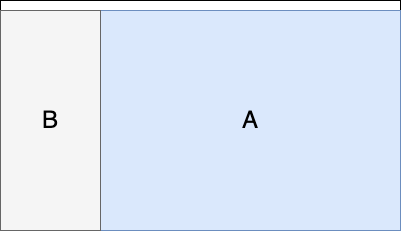

The diagram above was exported from draw.io. Its source (the exported page's mxGraphModel, read from the mxfile embedded in the PNG):
<mxGraphModel dx="1025" dy="802" grid="1" gridSize="10" guides="1" tooltips="1" connect="1" arrows="1" fold="1" page="1" pageScale="1" pageWidth="827" pageHeight="1169" math="0" shadow="0">
  <root>
    <mxCell id="0" />
    <mxCell id="1" parent="0" />
    <mxCell id="2" value="" style="rounded=0;whiteSpace=wrap;html=1;" vertex="1" parent="1">
      <mxGeometry x="40" y="40" width="400" height="230" as="geometry" />
    </mxCell>
    <mxCell id="3" value="" style="rounded=0;whiteSpace=wrap;html=1;fillColor=#dae8fc;strokeColor=#6c8ebf;" vertex="1" parent="1">
      <mxGeometry x="140" y="50" width="300" height="220" as="geometry" />
    </mxCell>
    <mxCell id="4" value="" style="rounded=0;whiteSpace=wrap;html=1;fillColor=#f5f5f5;fontColor=#333333;strokeColor=#666666;" vertex="1" parent="1">
      <mxGeometry x="40" y="50" width="100" height="220" as="geometry" />
    </mxCell>
    <mxCell id="5" value="A" style="text;html=1;strokeColor=none;fillColor=none;align=center;verticalAlign=middle;whiteSpace=wrap;rounded=0;fontSize=24;" vertex="1" parent="1">
      <mxGeometry x="260" y="145" width="60" height="30" as="geometry" />
    </mxCell>
    <mxCell id="6" value="B" style="text;html=1;strokeColor=none;fillColor=none;align=center;verticalAlign=middle;whiteSpace=wrap;rounded=0;fontSize=24;" vertex="1" parent="1">
      <mxGeometry x="60" y="145" width="60" height="30" as="geometry" />
    </mxCell>
  </root>
</mxGraphModel>